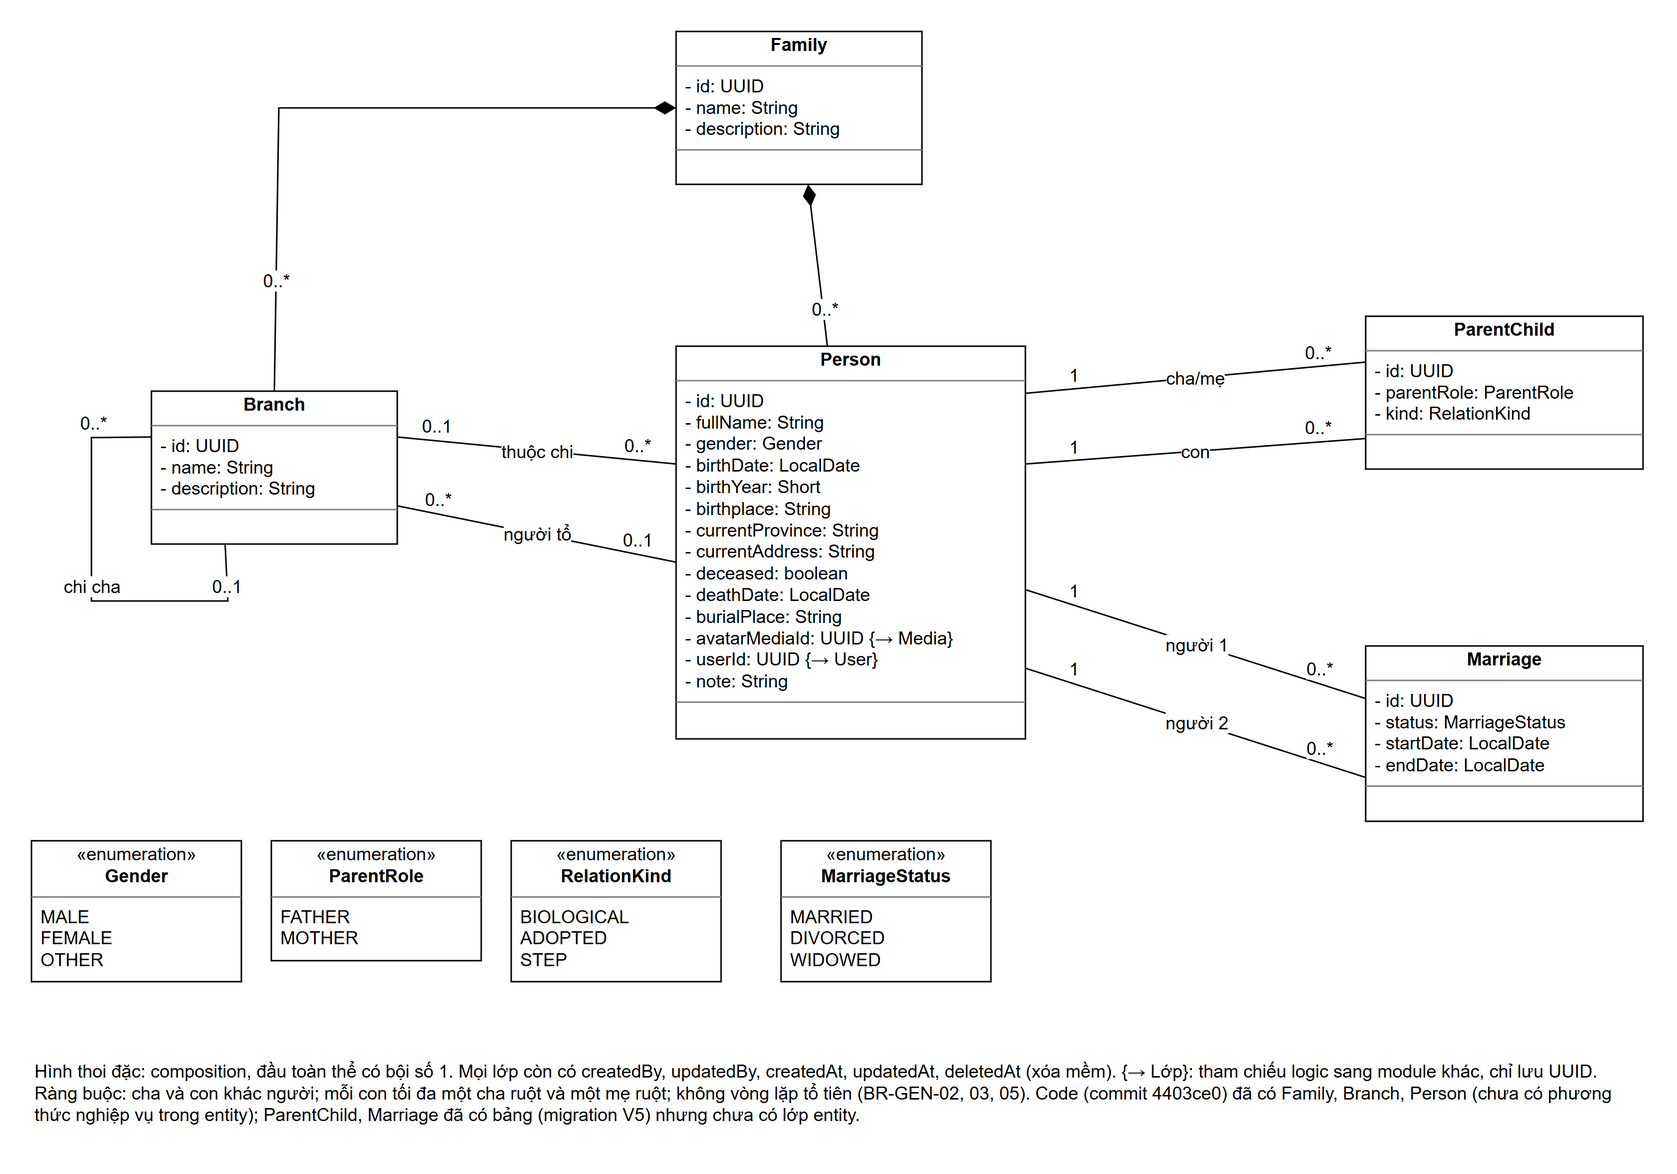

The diagram above was exported from draw.io. Its source (the exported page's mxGraphModel, read from the mxfile embedded in the PNG):
<mxGraphModel grid="0" page="0" background="#FFFFFF">
  <root>
    <mxCell id="0" />
    <mxCell id="1" parent="0" />
    <mxCell id="c2" value="&lt;p style=&quot;margin:2px 0 0 0;text-align:center&quot;&gt;&lt;b&gt;Family&lt;/b&gt;&lt;/p&gt;&lt;hr size=&quot;1&quot; style=&quot;border-style:solid;&quot;/&gt;&lt;p style=&quot;margin:2px 0 2px 6px&quot;&gt;- id: UUID&lt;br&gt;- name: String&lt;br&gt;- description: String&lt;/p&gt;&lt;hr size=&quot;1&quot; style=&quot;border-style:solid;&quot;/&gt;&lt;p style=&quot;margin:2px 0 2px 6px&quot;&gt;&amp;nbsp;&lt;/p&gt;" style="verticalAlign=top;align=left;overflow=fill;html=1;whiteSpace=nowrap;fillColor=#FFFFFF;strokeColor=#000000;fontFamily=Arial;fontSize=12;fontColor=#000000;" vertex="1" parent="1">
      <mxGeometry x="470" y="20" width="164" height="102" as="geometry" />
    </mxCell>
    <mxCell id="c3" value="&lt;p style=&quot;margin:2px 0 0 0;text-align:center&quot;&gt;&lt;b&gt;Branch&lt;/b&gt;&lt;/p&gt;&lt;hr size=&quot;1&quot; style=&quot;border-style:solid;&quot;/&gt;&lt;p style=&quot;margin:2px 0 2px 6px&quot;&gt;- id: UUID&lt;br&gt;- name: String&lt;br&gt;- description: String&lt;/p&gt;&lt;hr size=&quot;1&quot; style=&quot;border-style:solid;&quot;/&gt;&lt;p style=&quot;margin:2px 0 2px 6px&quot;&gt;&amp;nbsp;&lt;/p&gt;" style="verticalAlign=top;align=left;overflow=fill;html=1;whiteSpace=nowrap;fillColor=#FFFFFF;strokeColor=#000000;fontFamily=Arial;fontSize=12;fontColor=#000000;" vertex="1" parent="1">
      <mxGeometry x="120" y="260" width="164" height="102" as="geometry" />
    </mxCell>
    <mxCell id="c4" value="&lt;p style=&quot;margin:2px 0 0 0;text-align:center&quot;&gt;&lt;b&gt;Person&lt;/b&gt;&lt;/p&gt;&lt;hr size=&quot;1&quot; style=&quot;border-style:solid;&quot;/&gt;&lt;p style=&quot;margin:2px 0 2px 6px&quot;&gt;- id: UUID&lt;br&gt;- fullName: String&lt;br&gt;- gender: Gender&lt;br&gt;- birthDate: LocalDate&lt;br&gt;- birthYear: Short&lt;br&gt;- birthplace: String&lt;br&gt;- currentProvince: String&lt;br&gt;- currentAddress: String&lt;br&gt;- deceased: boolean&lt;br&gt;- deathDate: LocalDate&lt;br&gt;- burialPlace: String&lt;br&gt;- avatarMediaId: UUID {→ Media}&lt;br&gt;- userId: UUID {→ User}&lt;br&gt;- note: String&lt;/p&gt;&lt;hr size=&quot;1&quot; style=&quot;border-style:solid;&quot;/&gt;&lt;p style=&quot;margin:2px 0 2px 6px&quot;&gt;&amp;nbsp;&lt;/p&gt;" style="verticalAlign=top;align=left;overflow=fill;html=1;whiteSpace=nowrap;fillColor=#FFFFFF;strokeColor=#000000;fontFamily=Arial;fontSize=12;fontColor=#000000;" vertex="1" parent="1">
      <mxGeometry x="470" y="230" width="233" height="262" as="geometry" />
    </mxCell>
    <mxCell id="c5" value="&lt;p style=&quot;margin:2px 0 0 0;text-align:center&quot;&gt;&lt;b&gt;ParentChild&lt;/b&gt;&lt;/p&gt;&lt;hr size=&quot;1&quot; style=&quot;border-style:solid;&quot;/&gt;&lt;p style=&quot;margin:2px 0 2px 6px&quot;&gt;- id: UUID&lt;br&gt;- parentRole: ParentRole&lt;br&gt;- kind: RelationKind&lt;/p&gt;&lt;hr size=&quot;1&quot; style=&quot;border-style:solid;&quot;/&gt;&lt;p style=&quot;margin:2px 0 2px 6px&quot;&gt;&amp;nbsp;&lt;/p&gt;" style="verticalAlign=top;align=left;overflow=fill;html=1;whiteSpace=nowrap;fillColor=#FFFFFF;strokeColor=#000000;fontFamily=Arial;fontSize=12;fontColor=#000000;" vertex="1" parent="1">
      <mxGeometry x="930" y="210" width="185" height="102" as="geometry" />
    </mxCell>
    <mxCell id="c6" value="&lt;p style=&quot;margin:2px 0 0 0;text-align:center&quot;&gt;&lt;b&gt;Marriage&lt;/b&gt;&lt;/p&gt;&lt;hr size=&quot;1&quot; style=&quot;border-style:solid;&quot;/&gt;&lt;p style=&quot;margin:2px 0 2px 6px&quot;&gt;- id: UUID&lt;br&gt;- status: MarriageStatus&lt;br&gt;- startDate: LocalDate&lt;br&gt;- endDate: LocalDate&lt;/p&gt;&lt;hr size=&quot;1&quot; style=&quot;border-style:solid;&quot;/&gt;&lt;p style=&quot;margin:2px 0 2px 6px&quot;&gt;&amp;nbsp;&lt;/p&gt;" style="verticalAlign=top;align=left;overflow=fill;html=1;whiteSpace=nowrap;fillColor=#FFFFFF;strokeColor=#000000;fontFamily=Arial;fontSize=12;fontColor=#000000;" vertex="1" parent="1">
      <mxGeometry x="930" y="430" width="185" height="117" as="geometry" />
    </mxCell>
    <mxCell id="c7" value="" style="html=1;rounded=0;labelBackgroundColor=#FFFFFF;endSize=12;strokeColor=#000000;fontFamily=Arial;fontSize=12;fontColor=#000000;endArrow=diamondThin;endFill=1;exitX=0.5;exitY=0;exitDx=0;exitDy=0;entryX=0;entryY=0.5;entryDx=0;entryDy=0;" edge="1" parent="1" source="c3" target="c2">
      <mxGeometry relative="1" as="geometry">
        <Array as="points">
          <mxPoint x="205" y="71" />
        </Array>
      </mxGeometry>
    </mxCell>
    <mxCell id="c8" value="0..*" style="edgeLabel;html=1;resizable=0;align=center;verticalAlign=middle;labelBackgroundColor=#FFFFFF;fontFamily=Arial;fontSize=12;fontColor=#000000;" vertex="1" connectable="0" parent="c7">
      <mxGeometry x="-0.72" relative="1" as="geometry">
        <mxPoint as="offset" x="0" y="-10" />
      </mxGeometry>
    </mxCell>
    <mxCell id="c9" value="" style="html=1;rounded=0;labelBackgroundColor=#FFFFFF;endSize=12;strokeColor=#000000;fontFamily=Arial;fontSize=12;fontColor=#000000;endArrow=diamondThin;endFill=1;" edge="1" parent="1" source="c4" target="c2">
      <mxGeometry relative="1" as="geometry" />
    </mxCell>
    <mxCell id="c10" value="0..*" style="edgeLabel;html=1;resizable=0;align=center;verticalAlign=middle;labelBackgroundColor=#FFFFFF;fontFamily=Arial;fontSize=12;fontColor=#000000;" vertex="1" connectable="0" parent="c9">
      <mxGeometry x="-0.72" relative="1" as="geometry">
        <mxPoint as="offset" x="0" y="-10" />
      </mxGeometry>
    </mxCell>
    <mxCell id="c11" value="chi cha" style="html=1;rounded=0;labelBackgroundColor=#FFFFFF;endSize=12;strokeColor=#000000;fontFamily=Arial;fontSize=12;fontColor=#000000;endArrow=none;exitX=0;exitY=0.3;exitDx=0;exitDy=0;entryX=0.3;entryY=1;entryDx=0;entryDy=0;" edge="1" parent="1" source="c3" target="c3">
      <mxGeometry relative="1" as="geometry">
        <Array as="points">
          <mxPoint x="80" y="291" />
          <mxPoint x="80" y="400" />
          <mxPoint x="171" y="400" />
        </Array>
      </mxGeometry>
    </mxCell>
    <mxCell id="c12" value="0..*" style="edgeLabel;html=1;resizable=0;align=center;verticalAlign=middle;labelBackgroundColor=#FFFFFF;fontFamily=Arial;fontSize=12;fontColor=#000000;" vertex="1" connectable="0" parent="c11">
      <mxGeometry x="-0.72" relative="1" as="geometry">
        <mxPoint as="offset" x="0" y="-10" />
      </mxGeometry>
    </mxCell>
    <mxCell id="c13" value="0..1" style="edgeLabel;html=1;resizable=0;align=center;verticalAlign=middle;labelBackgroundColor=#FFFFFF;fontFamily=Arial;fontSize=12;fontColor=#000000;" vertex="1" connectable="0" parent="c11">
      <mxGeometry x="0.72" relative="1" as="geometry">
        <mxPoint as="offset" x="0" y="-10" />
      </mxGeometry>
    </mxCell>
    <mxCell id="c14" value="thuộc chi" style="html=1;rounded=0;labelBackgroundColor=#FFFFFF;endSize=12;strokeColor=#000000;fontFamily=Arial;fontSize=12;fontColor=#000000;endArrow=none;exitX=0;exitY=0.3;exitDx=0;exitDy=0;entryX=1;entryY=0.3;entryDx=0;entryDy=0;" edge="1" parent="1" source="c4" target="c3">
      <mxGeometry relative="1" as="geometry" />
    </mxCell>
    <mxCell id="c15" value="0..*" style="edgeLabel;html=1;resizable=0;align=center;verticalAlign=middle;labelBackgroundColor=#FFFFFF;fontFamily=Arial;fontSize=12;fontColor=#000000;" vertex="1" connectable="0" parent="c14">
      <mxGeometry x="-0.72" relative="1" as="geometry">
        <mxPoint as="offset" x="0" y="-10" />
      </mxGeometry>
    </mxCell>
    <mxCell id="c16" value="0..1" style="edgeLabel;html=1;resizable=0;align=center;verticalAlign=middle;labelBackgroundColor=#FFFFFF;fontFamily=Arial;fontSize=12;fontColor=#000000;" vertex="1" connectable="0" parent="c14">
      <mxGeometry x="0.72" relative="1" as="geometry">
        <mxPoint as="offset" x="0" y="-10" />
      </mxGeometry>
    </mxCell>
    <mxCell id="c17" value="người tổ" style="html=1;rounded=0;labelBackgroundColor=#FFFFFF;endSize=12;strokeColor=#000000;fontFamily=Arial;fontSize=12;fontColor=#000000;endArrow=none;exitX=1;exitY=0.75;exitDx=0;exitDy=0;entryX=0;entryY=0.55;entryDx=0;entryDy=0;" edge="1" parent="1" source="c3" target="c4">
      <mxGeometry relative="1" as="geometry" />
    </mxCell>
    <mxCell id="c18" value="0..*" style="edgeLabel;html=1;resizable=0;align=center;verticalAlign=middle;labelBackgroundColor=#FFFFFF;fontFamily=Arial;fontSize=12;fontColor=#000000;" vertex="1" connectable="0" parent="c17">
      <mxGeometry x="-0.72" relative="1" as="geometry">
        <mxPoint as="offset" x="0" y="-10" />
      </mxGeometry>
    </mxCell>
    <mxCell id="c19" value="0..1" style="edgeLabel;html=1;resizable=0;align=center;verticalAlign=middle;labelBackgroundColor=#FFFFFF;fontFamily=Arial;fontSize=12;fontColor=#000000;" vertex="1" connectable="0" parent="c17">
      <mxGeometry x="0.72" relative="1" as="geometry">
        <mxPoint as="offset" x="0" y="-10" />
      </mxGeometry>
    </mxCell>
    <mxCell id="c20" value="cha/mẹ" style="html=1;rounded=0;labelBackgroundColor=#FFFFFF;endSize=12;strokeColor=#000000;fontFamily=Arial;fontSize=12;fontColor=#000000;endArrow=none;exitX=0;exitY=0.3;exitDx=0;exitDy=0;entryX=1;entryY=0.12;entryDx=0;entryDy=0;" edge="1" parent="1" source="c5" target="c4">
      <mxGeometry relative="1" as="geometry" />
    </mxCell>
    <mxCell id="c21" value="0..*" style="edgeLabel;html=1;resizable=0;align=center;verticalAlign=middle;labelBackgroundColor=#FFFFFF;fontFamily=Arial;fontSize=12;fontColor=#000000;" vertex="1" connectable="0" parent="c20">
      <mxGeometry x="-0.72" relative="1" as="geometry">
        <mxPoint as="offset" x="0" y="-10" />
      </mxGeometry>
    </mxCell>
    <mxCell id="c22" value="1" style="edgeLabel;html=1;resizable=0;align=center;verticalAlign=middle;labelBackgroundColor=#FFFFFF;fontFamily=Arial;fontSize=12;fontColor=#000000;" vertex="1" connectable="0" parent="c20">
      <mxGeometry x="0.72" relative="1" as="geometry">
        <mxPoint as="offset" x="0" y="-10" />
      </mxGeometry>
    </mxCell>
    <mxCell id="c23" value="con" style="html=1;rounded=0;labelBackgroundColor=#FFFFFF;endSize=12;strokeColor=#000000;fontFamily=Arial;fontSize=12;fontColor=#000000;endArrow=none;exitX=0;exitY=0.8;exitDx=0;exitDy=0;entryX=1;entryY=0.3;entryDx=0;entryDy=0;" edge="1" parent="1" source="c5" target="c4">
      <mxGeometry relative="1" as="geometry" />
    </mxCell>
    <mxCell id="c24" value="0..*" style="edgeLabel;html=1;resizable=0;align=center;verticalAlign=middle;labelBackgroundColor=#FFFFFF;fontFamily=Arial;fontSize=12;fontColor=#000000;" vertex="1" connectable="0" parent="c23">
      <mxGeometry x="-0.72" relative="1" as="geometry">
        <mxPoint as="offset" x="0" y="-10" />
      </mxGeometry>
    </mxCell>
    <mxCell id="c25" value="1" style="edgeLabel;html=1;resizable=0;align=center;verticalAlign=middle;labelBackgroundColor=#FFFFFF;fontFamily=Arial;fontSize=12;fontColor=#000000;" vertex="1" connectable="0" parent="c23">
      <mxGeometry x="0.72" relative="1" as="geometry">
        <mxPoint as="offset" x="0" y="-10" />
      </mxGeometry>
    </mxCell>
    <mxCell id="c26" value="người 1" style="html=1;rounded=0;labelBackgroundColor=#FFFFFF;endSize=12;strokeColor=#000000;fontFamily=Arial;fontSize=12;fontColor=#000000;endArrow=none;exitX=0;exitY=0.3;exitDx=0;exitDy=0;entryX=1;entryY=0.62;entryDx=0;entryDy=0;" edge="1" parent="1" source="c6" target="c4">
      <mxGeometry relative="1" as="geometry" />
    </mxCell>
    <mxCell id="c27" value="0..*" style="edgeLabel;html=1;resizable=0;align=center;verticalAlign=middle;labelBackgroundColor=#FFFFFF;fontFamily=Arial;fontSize=12;fontColor=#000000;" vertex="1" connectable="0" parent="c26">
      <mxGeometry x="-0.72" relative="1" as="geometry">
        <mxPoint as="offset" x="0" y="-10" />
      </mxGeometry>
    </mxCell>
    <mxCell id="c28" value="1" style="edgeLabel;html=1;resizable=0;align=center;verticalAlign=middle;labelBackgroundColor=#FFFFFF;fontFamily=Arial;fontSize=12;fontColor=#000000;" vertex="1" connectable="0" parent="c26">
      <mxGeometry x="0.72" relative="1" as="geometry">
        <mxPoint as="offset" x="0" y="-10" />
      </mxGeometry>
    </mxCell>
    <mxCell id="c29" value="người 2" style="html=1;rounded=0;labelBackgroundColor=#FFFFFF;endSize=12;strokeColor=#000000;fontFamily=Arial;fontSize=12;fontColor=#000000;endArrow=none;exitX=0;exitY=0.75;exitDx=0;exitDy=0;entryX=1;entryY=0.82;entryDx=0;entryDy=0;" edge="1" parent="1" source="c6" target="c4">
      <mxGeometry relative="1" as="geometry" />
    </mxCell>
    <mxCell id="c30" value="0..*" style="edgeLabel;html=1;resizable=0;align=center;verticalAlign=middle;labelBackgroundColor=#FFFFFF;fontFamily=Arial;fontSize=12;fontColor=#000000;" vertex="1" connectable="0" parent="c29">
      <mxGeometry x="-0.72" relative="1" as="geometry">
        <mxPoint as="offset" x="0" y="-10" />
      </mxGeometry>
    </mxCell>
    <mxCell id="c31" value="1" style="edgeLabel;html=1;resizable=0;align=center;verticalAlign=middle;labelBackgroundColor=#FFFFFF;fontFamily=Arial;fontSize=12;fontColor=#000000;" vertex="1" connectable="0" parent="c29">
      <mxGeometry x="0.72" relative="1" as="geometry">
        <mxPoint as="offset" x="0" y="-10" />
      </mxGeometry>
    </mxCell>
    <mxCell id="c32" value="&lt;p style=&quot;margin:2px 0 0 0;text-align:center&quot;&gt;«enumeration»&lt;br&gt;&lt;b&gt;Gender&lt;/b&gt;&lt;/p&gt;&lt;hr size=&quot;1&quot; style=&quot;border-style:solid;&quot;/&gt;&lt;p style=&quot;margin:2px 0 2px 6px&quot;&gt;MALE&lt;br&gt;FEMALE&lt;br&gt;OTHER&lt;/p&gt;" style="verticalAlign=top;align=left;overflow=fill;html=1;fillColor=#FFFFFF;strokeColor=#000000;fontFamily=Arial;fontSize=12;fontColor=#000000;" vertex="1" parent="1">
      <mxGeometry x="40" y="560" width="140" height="94" as="geometry" />
    </mxCell>
    <mxCell id="c33" value="&lt;p style=&quot;margin:2px 0 0 0;text-align:center&quot;&gt;«enumeration»&lt;br&gt;&lt;b&gt;ParentRole&lt;/b&gt;&lt;/p&gt;&lt;hr size=&quot;1&quot; style=&quot;border-style:solid;&quot;/&gt;&lt;p style=&quot;margin:2px 0 2px 6px&quot;&gt;FATHER&lt;br&gt;MOTHER&lt;/p&gt;" style="verticalAlign=top;align=left;overflow=fill;html=1;fillColor=#FFFFFF;strokeColor=#000000;fontFamily=Arial;fontSize=12;fontColor=#000000;" vertex="1" parent="1">
      <mxGeometry x="200" y="560" width="140" height="80" as="geometry" />
    </mxCell>
    <mxCell id="c34" value="&lt;p style=&quot;margin:2px 0 0 0;text-align:center&quot;&gt;«enumeration»&lt;br&gt;&lt;b&gt;RelationKind&lt;/b&gt;&lt;/p&gt;&lt;hr size=&quot;1&quot; style=&quot;border-style:solid;&quot;/&gt;&lt;p style=&quot;margin:2px 0 2px 6px&quot;&gt;BIOLOGICAL&lt;br&gt;ADOPTED&lt;br&gt;STEP&lt;/p&gt;" style="verticalAlign=top;align=left;overflow=fill;html=1;fillColor=#FFFFFF;strokeColor=#000000;fontFamily=Arial;fontSize=12;fontColor=#000000;" vertex="1" parent="1">
      <mxGeometry x="360" y="560" width="140" height="94" as="geometry" />
    </mxCell>
    <mxCell id="c35" value="&lt;p style=&quot;margin:2px 0 0 0;text-align:center&quot;&gt;«enumeration»&lt;br&gt;&lt;b&gt;MarriageStatus&lt;/b&gt;&lt;/p&gt;&lt;hr size=&quot;1&quot; style=&quot;border-style:solid;&quot;/&gt;&lt;p style=&quot;margin:2px 0 2px 6px&quot;&gt;MARRIED&lt;br&gt;DIVORCED&lt;br&gt;WIDOWED&lt;/p&gt;" style="verticalAlign=top;align=left;overflow=fill;html=1;fillColor=#FFFFFF;strokeColor=#000000;fontFamily=Arial;fontSize=12;fontColor=#000000;" vertex="1" parent="1">
      <mxGeometry x="540" y="560" width="140" height="94" as="geometry" />
    </mxCell>
    <mxCell id="c36" value="Hình thoi đặc: composition, đầu toàn thể có bội số 1. Mọi lớp còn có createdBy, updatedBy, createdAt, updatedAt, deletedAt (xóa mềm). {→ Lớp}: tham chiếu logic sang module khác, chỉ lưu UUID. Ràng buộc: cha và con khác người; mỗi con tối đa một cha ruột và một mẹ ruột; không vòng lặp tổ tiên (BR-GEN-02, 03, 05). Code (commit 4403ce0) đã có Family, Branch, Person (chưa có phương thức nghiệp vụ trong entity); ParentChild, Marriage đã có bảng (migration V5) nhưng chưa có lớp entity." style="text;html=1;whiteSpace=wrap;align=left;verticalAlign=top;fontFamily=Arial;fontSize=12;fontColor=#000000;" vertex="1" parent="1">
      <mxGeometry x="40" y="700" width="1060" height="60" as="geometry" />
    </mxCell>
  </root>
</mxGraphModel>